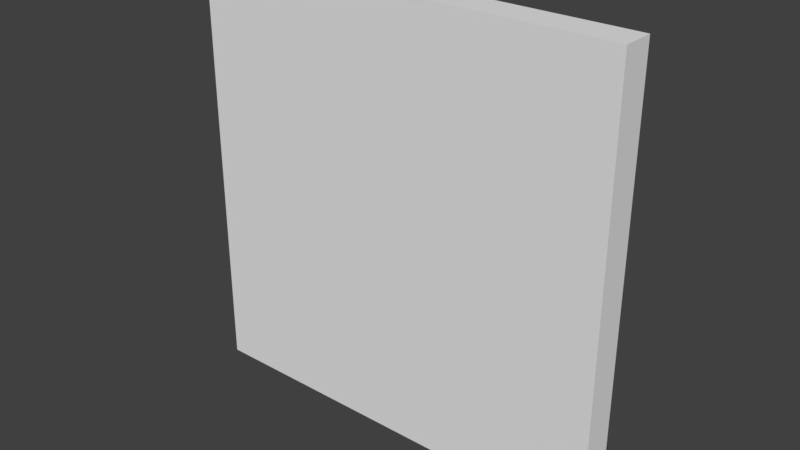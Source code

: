 # Source: SwimmingPoolRoomWall_0.15x2x2.blend  (saved by Blender 2.79.0; exported with 4.5.12 LTS)
import bpy
from mathutils import Matrix  # noqa: F401  (used for matrix-valued properties, if any)

bpy.ops.wm.read_factory_settings(use_empty=True)
scene = bpy.context.scene
scene.name = 'Scene'

# ---- collections
col_collection_1 = bpy.data.collections.new('Collection 1'); scene.collection.children.link(col_collection_1)

# ---- materials (node trees are filled in below, after node groups)
mat_pooltilesbrown1 = bpy.data.materials.new('PoolTilesBrown1')
mat_pooltilesbrown1.alpha_threshold = 0.0
mat_pooltilesbrown1.use_transparent_shadow = False
mat_pooltilesbrown1.roughness = 0.5
mat_pooltilesbrown1.specular_intensity = 0.0
mat_pooltilesbrown1.line_color = (0.0, 0.0, 0.0, 1.0)
mat_mosaicboat = bpy.data.materials.new('MosaicBoat')
mat_mosaicboat.alpha_threshold = 0.0
mat_mosaicboat.use_transparent_shadow = False
mat_mosaicboat.roughness = 0.5
mat_mosaicboat.specular_intensity = 0.0

# ---- material node trees

# ---- world
world_world = bpy.data.worlds.new('World'); scene.world = world_world
world_world.color = (0.05088, 0.05088, 0.05088)
world_world.use_sun_shadow = False
world_world.sun_shadow_jitter_overblur = 0.0
world_world.cycles.sampling_method = 'MANUAL'

# ---- meshes
me_swimmingpoolroomwall_0_15x2x2 = bpy.data.meshes.new('SwimmingPoolRoomWall_0.15x2x2')
me_swimmingpoolroomwall_0_15x2x2.from_pydata([(-2.384e-07, 2.0, 0.15), (2.0, 2.0, 0.15), (2.0, 2.0, 1.118e-07), (-7.153e-07, 2.0, 6.631e-07), (2.384e-07, 5.96e-08, 0.15), (2.0, 0.0, 0.15), (2.0, 0.0, -3.8e-07), (-2.384e-07, 1.192e-07, 1.118e-07)], [], [(0, 1, 2, 3), (4, 7, 6, 5), (0, 4, 5, 1), (1, 5, 6, 2), (2, 6, 7, 3), (4, 0, 3, 7)])
me_swimmingpoolroomwall_0_15x2x2.polygons.foreach_set('material_index', [0, 0, 1, 0, 0, 0])
_uv = me_swimmingpoolroomwall_0_15x2x2.uv_layers.new(name='UVMap')
_uv.uv.foreach_set('vector', [0.4544, 0.4283, 0.4544, 0.6068, 0.441, 0.6068, 0.441, 0.4283, 0.4544, 0.4283, 0.4678, 0.4283, 0.4678, 0.6068, 0.4544, 0.6068, 7.048e-05, 0.9999, 7.042e-05, 7.102e-05, 0.4961, 7.042e-05, 0.4961, 0.9999, 0.3517, 0.6069, 0.441, 0.6069, 0.441, 0.6203, 0.3517, 0.6203, 0.441, 0.6068, 0.3517, 0.6068, 0.3517, 0.4283, 0.441, 0.4283, 0.441, 0.6337, 0.3517, 0.6337, 0.3517, 0.6203, 0.441, 0.6203])
me_swimmingpoolroomwall_0_15x2x2.materials.append(mat_pooltilesbrown1)
me_swimmingpoolroomwall_0_15x2x2.materials.append(mat_mosaicboat)
me_swimmingpoolroomwall_0_15x2x2.use_remesh_preserve_volume = False
me_swimmingpoolroomwall_0_15x2x2.use_remesh_preserve_attributes = False
me_swimmingpoolroomwall_0_15x2x2.use_mirror_vertex_groups = False
me_swimmingpoolroomwall_0_15x2x2.update()

# ---- objects
ob_swimmingpoolroomwall_0_15x2x2 = bpy.data.objects.new('SwimmingPoolRoomWall_0.15x2x2', me_swimmingpoolroomwall_0_15x2x2)

# ---- transforms, parenting, visibility, modifiers, constraints
ob_swimmingpoolroomwall_0_15x2x2.location = (-1.192e-07, 1.788e-07, 0.0)
ob_swimmingpoolroomwall_0_15x2x2.rotation_euler = (1.571, 0.0, 0.0)
ob_swimmingpoolroomwall_0_15x2x2.lock_rotations_4d = False
ob_swimmingpoolroomwall_0_15x2x2.empty_display_type = 'ARROWS'
ob_swimmingpoolroomwall_0_15x2x2.lineart.crease_threshold = 0.0

# ---- collection membership
col_collection_1.objects.link(ob_swimmingpoolroomwall_0_15x2x2)

# ---- scene / render settings (as saved in the file)
scene.frame_start = 1; scene.frame_end = 250; scene.frame_set(79)
scene.render.engine = 'BLENDER_EEVEE_NEXT'
scene.render.resolution_percentage = 50
scene.render.dither_intensity = 0.0
scene.cycles.use_denoising = False
scene.cycles.samples = 128
scene.cycles.sampling_pattern = 'TABULATED_SOBOL'
scene.cycles.use_adaptive_sampling = False
scene.cycles.use_light_tree = False
scene.cycles.blur_glossy = 0.0
scene.cycles.sample_clamp_indirect = 0.0
scene.view_settings.view_transform = 'Standard'
bpy.context.view_layer.update()

# ---- added for rendering (the .blend has no active camera and no usable light): camera, sun
cam_auto = bpy.data.cameras.new('AutoCamera')
cam_auto.lens = 50.0
cam_auto.sensor_width = 36.0
cam_auto.clip_end = 1000.0
ob_auto_camera = bpy.data.objects.new('AutoCamera', cam_auto)
scene.collection.objects.link(ob_auto_camera)
ob_auto_camera.location = (3.62061, -3.21973, 3.09649)
ob_auto_camera.rotation_euler = (1.09748, -7.21219e-08, 0.694738)
scene.camera = ob_auto_camera
light_auto_sun = bpy.data.lights.new('AutoSun', 'SUN')
light_auto_sun.energy = 3.0
light_auto_sun.angle = 0.0523599
ob_auto_sun = bpy.data.objects.new('AutoSun', light_auto_sun)
scene.collection.objects.link(ob_auto_sun)
ob_auto_sun.rotation_euler = (0.872665, 0.174533, 0.523599)
bpy.context.view_layer.update()
